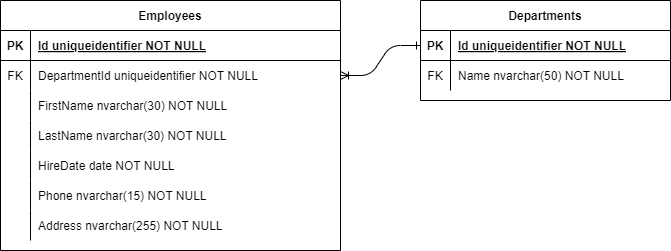

The diagram above was exported from draw.io. Its source (the exported page's mxGraphModel, read from the mxfile embedded in the PNG):
<mxGraphModel dx="1434" dy="836" grid="1" gridSize="10" guides="1" tooltips="1" connect="1" arrows="1" fold="1" page="1" pageScale="1" pageWidth="850" pageHeight="1100" math="0" shadow="0" extFonts="Permanent Marker^https://fonts.googleapis.com/css?family=Permanent+Marker">
  <root>
    <mxCell id="0" />
    <mxCell id="1" parent="0" />
    <mxCell id="C-vyLk0tnHw3VtMMgP7b-1" value="" style="edgeStyle=entityRelationEdgeStyle;endArrow=ERone;startArrow=ERoneToMany;endFill=0;startFill=0;" parent="1" source="C-vyLk0tnHw3VtMMgP7b-27" target="C-vyLk0tnHw3VtMMgP7b-3" edge="1">
      <mxGeometry width="100" height="100" relative="1" as="geometry">
        <mxPoint x="340" y="720" as="sourcePoint" />
        <mxPoint x="440" y="620" as="targetPoint" />
      </mxGeometry>
    </mxCell>
    <mxCell id="C-vyLk0tnHw3VtMMgP7b-2" value="Departments" style="shape=table;startSize=30;container=1;collapsible=1;childLayout=tableLayout;fixedRows=1;rowLines=0;fontStyle=1;align=center;resizeLast=1;" parent="1" vertex="1">
      <mxGeometry x="450" y="120" width="250" height="100" as="geometry" />
    </mxCell>
    <mxCell id="C-vyLk0tnHw3VtMMgP7b-3" value="" style="shape=partialRectangle;collapsible=0;dropTarget=0;pointerEvents=0;fillColor=none;points=[[0,0.5],[1,0.5]];portConstraint=eastwest;top=0;left=0;right=0;bottom=1;" parent="C-vyLk0tnHw3VtMMgP7b-2" vertex="1">
      <mxGeometry y="30" width="250" height="30" as="geometry" />
    </mxCell>
    <mxCell id="C-vyLk0tnHw3VtMMgP7b-4" value="PK" style="shape=partialRectangle;overflow=hidden;connectable=0;fillColor=none;top=0;left=0;bottom=0;right=0;fontStyle=1;" parent="C-vyLk0tnHw3VtMMgP7b-3" vertex="1">
      <mxGeometry width="30" height="30" as="geometry">
        <mxRectangle width="30" height="30" as="alternateBounds" />
      </mxGeometry>
    </mxCell>
    <mxCell id="C-vyLk0tnHw3VtMMgP7b-5" value="Id uniqueidentifier NOT NULL" style="shape=partialRectangle;overflow=hidden;connectable=0;fillColor=none;top=0;left=0;bottom=0;right=0;align=left;spacingLeft=6;fontStyle=5;" parent="C-vyLk0tnHw3VtMMgP7b-3" vertex="1">
      <mxGeometry x="30" width="220" height="30" as="geometry">
        <mxRectangle width="220" height="30" as="alternateBounds" />
      </mxGeometry>
    </mxCell>
    <mxCell id="C-vyLk0tnHw3VtMMgP7b-6" value="" style="shape=partialRectangle;collapsible=0;dropTarget=0;pointerEvents=0;fillColor=none;points=[[0,0.5],[1,0.5]];portConstraint=eastwest;top=0;left=0;right=0;bottom=0;" parent="C-vyLk0tnHw3VtMMgP7b-2" vertex="1">
      <mxGeometry y="60" width="250" height="30" as="geometry" />
    </mxCell>
    <mxCell id="C-vyLk0tnHw3VtMMgP7b-7" value="FK" style="shape=partialRectangle;overflow=hidden;connectable=0;fillColor=none;top=0;left=0;bottom=0;right=0;" parent="C-vyLk0tnHw3VtMMgP7b-6" vertex="1">
      <mxGeometry width="30" height="30" as="geometry">
        <mxRectangle width="30" height="30" as="alternateBounds" />
      </mxGeometry>
    </mxCell>
    <mxCell id="C-vyLk0tnHw3VtMMgP7b-8" value="Name nvarchar(50) NOT NULL" style="shape=partialRectangle;overflow=hidden;connectable=0;fillColor=none;top=0;left=0;bottom=0;right=0;align=left;spacingLeft=6;" parent="C-vyLk0tnHw3VtMMgP7b-6" vertex="1">
      <mxGeometry x="30" width="220" height="30" as="geometry">
        <mxRectangle width="220" height="30" as="alternateBounds" />
      </mxGeometry>
    </mxCell>
    <mxCell id="C-vyLk0tnHw3VtMMgP7b-23" value="Employees" style="shape=table;startSize=30;container=1;collapsible=1;childLayout=tableLayout;fixedRows=1;rowLines=0;fontStyle=1;align=center;resizeLast=1;" parent="1" vertex="1">
      <mxGeometry x="30" y="120" width="340" height="250" as="geometry" />
    </mxCell>
    <mxCell id="C-vyLk0tnHw3VtMMgP7b-24" value="" style="shape=partialRectangle;collapsible=0;dropTarget=0;pointerEvents=0;fillColor=none;points=[[0,0.5],[1,0.5]];portConstraint=eastwest;top=0;left=0;right=0;bottom=1;" parent="C-vyLk0tnHw3VtMMgP7b-23" vertex="1">
      <mxGeometry y="30" width="340" height="30" as="geometry" />
    </mxCell>
    <mxCell id="C-vyLk0tnHw3VtMMgP7b-25" value="PK" style="shape=partialRectangle;overflow=hidden;connectable=0;fillColor=none;top=0;left=0;bottom=0;right=0;fontStyle=1;" parent="C-vyLk0tnHw3VtMMgP7b-24" vertex="1">
      <mxGeometry width="30" height="30" as="geometry">
        <mxRectangle width="30" height="30" as="alternateBounds" />
      </mxGeometry>
    </mxCell>
    <mxCell id="C-vyLk0tnHw3VtMMgP7b-26" value="Id uniqueidentifier NOT NULL " style="shape=partialRectangle;overflow=hidden;connectable=0;fillColor=none;top=0;left=0;bottom=0;right=0;align=left;spacingLeft=6;fontStyle=5;" parent="C-vyLk0tnHw3VtMMgP7b-24" vertex="1">
      <mxGeometry x="30" width="310" height="30" as="geometry">
        <mxRectangle width="310" height="30" as="alternateBounds" />
      </mxGeometry>
    </mxCell>
    <mxCell id="C-vyLk0tnHw3VtMMgP7b-27" value="" style="shape=partialRectangle;collapsible=0;dropTarget=0;pointerEvents=0;fillColor=none;points=[[0,0.5],[1,0.5]];portConstraint=eastwest;top=0;left=0;right=0;bottom=0;" parent="C-vyLk0tnHw3VtMMgP7b-23" vertex="1">
      <mxGeometry y="60" width="340" height="30" as="geometry" />
    </mxCell>
    <mxCell id="C-vyLk0tnHw3VtMMgP7b-28" value="FK" style="shape=partialRectangle;overflow=hidden;connectable=0;fillColor=none;top=0;left=0;bottom=0;right=0;" parent="C-vyLk0tnHw3VtMMgP7b-27" vertex="1">
      <mxGeometry width="30" height="30" as="geometry">
        <mxRectangle width="30" height="30" as="alternateBounds" />
      </mxGeometry>
    </mxCell>
    <mxCell id="C-vyLk0tnHw3VtMMgP7b-29" value="DepartmentId uniqueidentifier NOT NULL" style="shape=partialRectangle;overflow=hidden;connectable=0;fillColor=none;top=0;left=0;bottom=0;right=0;align=left;spacingLeft=6;" parent="C-vyLk0tnHw3VtMMgP7b-27" vertex="1">
      <mxGeometry x="30" width="310" height="30" as="geometry">
        <mxRectangle width="310" height="30" as="alternateBounds" />
      </mxGeometry>
    </mxCell>
    <mxCell id="L7TIHpGfwcZ3ffJIzhsI-1" value="" style="shape=partialRectangle;collapsible=0;dropTarget=0;pointerEvents=0;fillColor=none;points=[[0,0.5],[1,0.5]];portConstraint=eastwest;top=0;left=0;right=0;bottom=0;" vertex="1" parent="C-vyLk0tnHw3VtMMgP7b-23">
      <mxGeometry y="90" width="340" height="30" as="geometry" />
    </mxCell>
    <mxCell id="L7TIHpGfwcZ3ffJIzhsI-2" value="" style="shape=partialRectangle;overflow=hidden;connectable=0;fillColor=none;top=0;left=0;bottom=0;right=0;" vertex="1" parent="L7TIHpGfwcZ3ffJIzhsI-1">
      <mxGeometry width="30" height="30" as="geometry">
        <mxRectangle width="30" height="30" as="alternateBounds" />
      </mxGeometry>
    </mxCell>
    <mxCell id="L7TIHpGfwcZ3ffJIzhsI-3" value="FirstName nvarchar(30) NOT NULL" style="shape=partialRectangle;overflow=hidden;connectable=0;fillColor=none;top=0;left=0;bottom=0;right=0;align=left;spacingLeft=6;" vertex="1" parent="L7TIHpGfwcZ3ffJIzhsI-1">
      <mxGeometry x="30" width="310" height="30" as="geometry">
        <mxRectangle width="310" height="30" as="alternateBounds" />
      </mxGeometry>
    </mxCell>
    <mxCell id="L7TIHpGfwcZ3ffJIzhsI-4" value="" style="shape=partialRectangle;collapsible=0;dropTarget=0;pointerEvents=0;fillColor=none;points=[[0,0.5],[1,0.5]];portConstraint=eastwest;top=0;left=0;right=0;bottom=0;" vertex="1" parent="C-vyLk0tnHw3VtMMgP7b-23">
      <mxGeometry y="120" width="340" height="30" as="geometry" />
    </mxCell>
    <mxCell id="L7TIHpGfwcZ3ffJIzhsI-5" value="" style="shape=partialRectangle;overflow=hidden;connectable=0;fillColor=none;top=0;left=0;bottom=0;right=0;" vertex="1" parent="L7TIHpGfwcZ3ffJIzhsI-4">
      <mxGeometry width="30" height="30" as="geometry">
        <mxRectangle width="30" height="30" as="alternateBounds" />
      </mxGeometry>
    </mxCell>
    <mxCell id="L7TIHpGfwcZ3ffJIzhsI-6" value="LastName nvarchar(30) NOT NULL" style="shape=partialRectangle;overflow=hidden;connectable=0;fillColor=none;top=0;left=0;bottom=0;right=0;align=left;spacingLeft=6;" vertex="1" parent="L7TIHpGfwcZ3ffJIzhsI-4">
      <mxGeometry x="30" width="310" height="30" as="geometry">
        <mxRectangle width="310" height="30" as="alternateBounds" />
      </mxGeometry>
    </mxCell>
    <mxCell id="L7TIHpGfwcZ3ffJIzhsI-7" value="" style="shape=partialRectangle;collapsible=0;dropTarget=0;pointerEvents=0;fillColor=none;points=[[0,0.5],[1,0.5]];portConstraint=eastwest;top=0;left=0;right=0;bottom=0;" vertex="1" parent="C-vyLk0tnHw3VtMMgP7b-23">
      <mxGeometry y="150" width="340" height="30" as="geometry" />
    </mxCell>
    <mxCell id="L7TIHpGfwcZ3ffJIzhsI-8" value="" style="shape=partialRectangle;overflow=hidden;connectable=0;fillColor=none;top=0;left=0;bottom=0;right=0;" vertex="1" parent="L7TIHpGfwcZ3ffJIzhsI-7">
      <mxGeometry width="30" height="30" as="geometry">
        <mxRectangle width="30" height="30" as="alternateBounds" />
      </mxGeometry>
    </mxCell>
    <mxCell id="L7TIHpGfwcZ3ffJIzhsI-9" value="HireDate date NOT NULL" style="shape=partialRectangle;overflow=hidden;connectable=0;fillColor=none;top=0;left=0;bottom=0;right=0;align=left;spacingLeft=6;" vertex="1" parent="L7TIHpGfwcZ3ffJIzhsI-7">
      <mxGeometry x="30" width="310" height="30" as="geometry">
        <mxRectangle width="310" height="30" as="alternateBounds" />
      </mxGeometry>
    </mxCell>
    <mxCell id="L7TIHpGfwcZ3ffJIzhsI-10" value="" style="shape=partialRectangle;collapsible=0;dropTarget=0;pointerEvents=0;fillColor=none;points=[[0,0.5],[1,0.5]];portConstraint=eastwest;top=0;left=0;right=0;bottom=0;" vertex="1" parent="C-vyLk0tnHw3VtMMgP7b-23">
      <mxGeometry y="180" width="340" height="30" as="geometry" />
    </mxCell>
    <mxCell id="L7TIHpGfwcZ3ffJIzhsI-11" value="" style="shape=partialRectangle;overflow=hidden;connectable=0;fillColor=none;top=0;left=0;bottom=0;right=0;" vertex="1" parent="L7TIHpGfwcZ3ffJIzhsI-10">
      <mxGeometry width="30" height="30" as="geometry">
        <mxRectangle width="30" height="30" as="alternateBounds" />
      </mxGeometry>
    </mxCell>
    <mxCell id="L7TIHpGfwcZ3ffJIzhsI-12" value="Phone nvarchar(15) NOT NULL" style="shape=partialRectangle;overflow=hidden;connectable=0;fillColor=none;top=0;left=0;bottom=0;right=0;align=left;spacingLeft=6;" vertex="1" parent="L7TIHpGfwcZ3ffJIzhsI-10">
      <mxGeometry x="30" width="310" height="30" as="geometry">
        <mxRectangle width="310" height="30" as="alternateBounds" />
      </mxGeometry>
    </mxCell>
    <mxCell id="L7TIHpGfwcZ3ffJIzhsI-13" value="" style="shape=partialRectangle;collapsible=0;dropTarget=0;pointerEvents=0;fillColor=none;points=[[0,0.5],[1,0.5]];portConstraint=eastwest;top=0;left=0;right=0;bottom=0;" vertex="1" parent="C-vyLk0tnHw3VtMMgP7b-23">
      <mxGeometry y="210" width="340" height="30" as="geometry" />
    </mxCell>
    <mxCell id="L7TIHpGfwcZ3ffJIzhsI-14" value="" style="shape=partialRectangle;overflow=hidden;connectable=0;fillColor=none;top=0;left=0;bottom=0;right=0;" vertex="1" parent="L7TIHpGfwcZ3ffJIzhsI-13">
      <mxGeometry width="30" height="30" as="geometry">
        <mxRectangle width="30" height="30" as="alternateBounds" />
      </mxGeometry>
    </mxCell>
    <mxCell id="L7TIHpGfwcZ3ffJIzhsI-15" value="Address nvarchar(255) NOT NULL" style="shape=partialRectangle;overflow=hidden;connectable=0;fillColor=none;top=0;left=0;bottom=0;right=0;align=left;spacingLeft=6;" vertex="1" parent="L7TIHpGfwcZ3ffJIzhsI-13">
      <mxGeometry x="30" width="310" height="30" as="geometry">
        <mxRectangle width="310" height="30" as="alternateBounds" />
      </mxGeometry>
    </mxCell>
  </root>
</mxGraphModel>